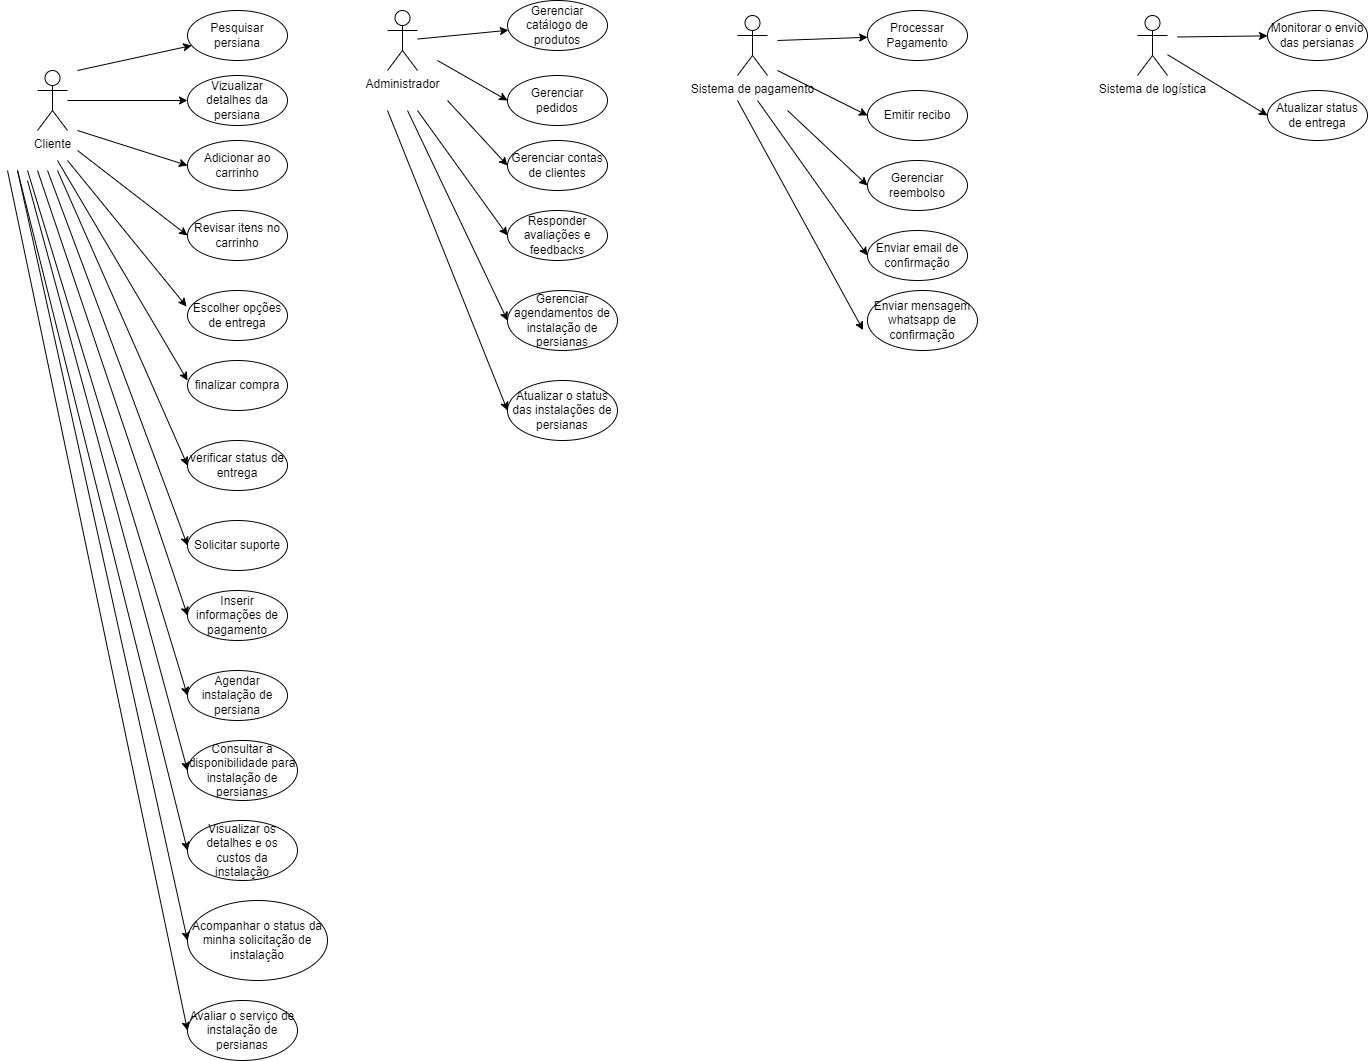

The diagram above was exported from draw.io. Its source (the exported page's mxGraphModel, read from the mxfile embedded in the PNG):
<mxGraphModel dx="880" dy="434" grid="1" gridSize="10" guides="1" tooltips="1" connect="1" arrows="1" fold="1" page="1" pageScale="1" pageWidth="850" pageHeight="1100" math="0" shadow="0">
  <root>
    <mxCell id="0" />
    <mxCell id="1" parent="0" />
    <mxCell id="Qa_-6d8GTYGRbINFngeq-20" style="edgeStyle=orthogonalEdgeStyle;rounded=0;orthogonalLoop=1;jettySize=auto;html=1;entryX=0;entryY=0.5;entryDx=0;entryDy=0;" parent="1" source="Qa_-6d8GTYGRbINFngeq-1" target="Qa_-6d8GTYGRbINFngeq-8" edge="1">
      <mxGeometry relative="1" as="geometry">
        <mxPoint x="190" y="130" as="targetPoint" />
      </mxGeometry>
    </mxCell>
    <mxCell id="Qa_-6d8GTYGRbINFngeq-1" value="Cliente" style="shape=umlActor;verticalLabelPosition=bottom;verticalAlign=top;html=1;outlineConnect=0;" parent="1" vertex="1">
      <mxGeometry x="50" y="100" width="30" height="60" as="geometry" />
    </mxCell>
    <mxCell id="Qa_-6d8GTYGRbINFngeq-2" value="Administrador" style="shape=umlActor;verticalLabelPosition=bottom;verticalAlign=top;html=1;outlineConnect=0;" parent="1" vertex="1">
      <mxGeometry x="400" y="40" width="30" height="60" as="geometry" />
    </mxCell>
    <mxCell id="Qa_-6d8GTYGRbINFngeq-3" value="Sistema de pagamento" style="shape=umlActor;verticalLabelPosition=bottom;verticalAlign=top;html=1;outlineConnect=0;" parent="1" vertex="1">
      <mxGeometry x="750" y="45" width="30" height="60" as="geometry" />
    </mxCell>
    <mxCell id="Qa_-6d8GTYGRbINFngeq-4" value="Sistema de logística" style="shape=umlActor;verticalLabelPosition=bottom;verticalAlign=top;html=1;outlineConnect=0;" parent="1" vertex="1">
      <mxGeometry x="1150" y="45" width="30" height="60" as="geometry" />
    </mxCell>
    <mxCell id="Qa_-6d8GTYGRbINFngeq-6" value="Pesquisar persiana" style="ellipse;whiteSpace=wrap;html=1;" parent="1" vertex="1">
      <mxGeometry x="200" y="40" width="100" height="50" as="geometry" />
    </mxCell>
    <mxCell id="Qa_-6d8GTYGRbINFngeq-8" value="Vizualizar detalhes da persiana" style="ellipse;whiteSpace=wrap;html=1;" parent="1" vertex="1">
      <mxGeometry x="200" y="105" width="100" height="50" as="geometry" />
    </mxCell>
    <mxCell id="Qa_-6d8GTYGRbINFngeq-9" value="Adicionar ao carrinho" style="ellipse;whiteSpace=wrap;html=1;" parent="1" vertex="1">
      <mxGeometry x="200" y="170" width="100" height="50" as="geometry" />
    </mxCell>
    <mxCell id="Qa_-6d8GTYGRbINFngeq-11" value="Revisar itens no carrinho" style="ellipse;whiteSpace=wrap;html=1;" parent="1" vertex="1">
      <mxGeometry x="200" y="240" width="100" height="50" as="geometry" />
    </mxCell>
    <mxCell id="Qa_-6d8GTYGRbINFngeq-12" value="Escolher opções de entrega" style="ellipse;whiteSpace=wrap;html=1;" parent="1" vertex="1">
      <mxGeometry x="200" y="320" width="100" height="50" as="geometry" />
    </mxCell>
    <mxCell id="Qa_-6d8GTYGRbINFngeq-13" value="Inserir informações de pagamento" style="ellipse;whiteSpace=wrap;html=1;" parent="1" vertex="1">
      <mxGeometry x="200" y="620" width="100" height="50" as="geometry" />
    </mxCell>
    <mxCell id="Qa_-6d8GTYGRbINFngeq-14" value="finalizar compra" style="ellipse;whiteSpace=wrap;html=1;" parent="1" vertex="1">
      <mxGeometry x="200" y="390" width="100" height="50" as="geometry" />
    </mxCell>
    <mxCell id="Qa_-6d8GTYGRbINFngeq-15" value="verificar status de entrega" style="ellipse;whiteSpace=wrap;html=1;" parent="1" vertex="1">
      <mxGeometry x="200" y="470" width="100" height="50" as="geometry" />
    </mxCell>
    <mxCell id="Qa_-6d8GTYGRbINFngeq-16" value="Solicitar suporte" style="ellipse;whiteSpace=wrap;html=1;" parent="1" vertex="1">
      <mxGeometry x="200" y="550" width="100" height="50" as="geometry" />
    </mxCell>
    <mxCell id="Qa_-6d8GTYGRbINFngeq-24" value="" style="endArrow=classic;html=1;rounded=0;entryX=0;entryY=0.5;entryDx=0;entryDy=0;" parent="1" target="Qa_-6d8GTYGRbINFngeq-9" edge="1">
      <mxGeometry width="50" height="50" relative="1" as="geometry">
        <mxPoint x="90" y="160" as="sourcePoint" />
        <mxPoint x="190" y="190" as="targetPoint" />
      </mxGeometry>
    </mxCell>
    <mxCell id="Qa_-6d8GTYGRbINFngeq-25" value="" style="endArrow=classic;html=1;rounded=0;entryX=0;entryY=0.5;entryDx=0;entryDy=0;" parent="1" target="Qa_-6d8GTYGRbINFngeq-11" edge="1">
      <mxGeometry width="50" height="50" relative="1" as="geometry">
        <mxPoint x="90" y="180" as="sourcePoint" />
        <mxPoint x="190" y="250" as="targetPoint" />
      </mxGeometry>
    </mxCell>
    <mxCell id="Qa_-6d8GTYGRbINFngeq-26" value="" style="endArrow=classic;html=1;rounded=0;entryX=-0.01;entryY=0.32;entryDx=0;entryDy=0;entryPerimeter=0;" parent="1" target="Qa_-6d8GTYGRbINFngeq-12" edge="1">
      <mxGeometry width="50" height="50" relative="1" as="geometry">
        <mxPoint x="80" y="190" as="sourcePoint" />
        <mxPoint x="190" y="320" as="targetPoint" />
      </mxGeometry>
    </mxCell>
    <mxCell id="Qa_-6d8GTYGRbINFngeq-28" value="" style="endArrow=classic;html=1;rounded=0;" parent="1" target="Qa_-6d8GTYGRbINFngeq-6" edge="1">
      <mxGeometry width="50" height="50" relative="1" as="geometry">
        <mxPoint x="90" y="100" as="sourcePoint" />
        <mxPoint x="190" y="65" as="targetPoint" />
      </mxGeometry>
    </mxCell>
    <mxCell id="Qa_-6d8GTYGRbINFngeq-29" value="" style="endArrow=classic;html=1;rounded=0;" parent="1" edge="1">
      <mxGeometry width="50" height="50" relative="1" as="geometry">
        <mxPoint x="70" y="190" as="sourcePoint" />
        <mxPoint x="200" y="410" as="targetPoint" />
      </mxGeometry>
    </mxCell>
    <mxCell id="Qa_-6d8GTYGRbINFngeq-30" value="" style="endArrow=classic;html=1;rounded=0;entryX=0;entryY=0.5;entryDx=0;entryDy=0;" parent="1" target="Qa_-6d8GTYGRbINFngeq-15" edge="1">
      <mxGeometry width="50" height="50" relative="1" as="geometry">
        <mxPoint x="70" y="200" as="sourcePoint" />
        <mxPoint x="200" y="480" as="targetPoint" />
      </mxGeometry>
    </mxCell>
    <mxCell id="Qa_-6d8GTYGRbINFngeq-31" value="" style="endArrow=classic;html=1;rounded=0;entryX=0;entryY=0.5;entryDx=0;entryDy=0;" parent="1" target="Qa_-6d8GTYGRbINFngeq-16" edge="1">
      <mxGeometry width="50" height="50" relative="1" as="geometry">
        <mxPoint x="60" y="200" as="sourcePoint" />
        <mxPoint x="200" y="540" as="targetPoint" />
      </mxGeometry>
    </mxCell>
    <mxCell id="Qa_-6d8GTYGRbINFngeq-33" value="" style="endArrow=classic;html=1;rounded=0;entryX=0;entryY=0.5;entryDx=0;entryDy=0;" parent="1" target="Qa_-6d8GTYGRbINFngeq-13" edge="1">
      <mxGeometry width="50" height="50" relative="1" as="geometry">
        <mxPoint x="50" y="200" as="sourcePoint" />
        <mxPoint x="224" y="578" as="targetPoint" />
      </mxGeometry>
    </mxCell>
    <mxCell id="Qa_-6d8GTYGRbINFngeq-34" value="Gerenciar catálogo de produtos" style="ellipse;whiteSpace=wrap;html=1;" parent="1" vertex="1">
      <mxGeometry x="520" y="30" width="100" height="50" as="geometry" />
    </mxCell>
    <mxCell id="Qa_-6d8GTYGRbINFngeq-35" value="Gerenciar pedidos" style="ellipse;whiteSpace=wrap;html=1;" parent="1" vertex="1">
      <mxGeometry x="520" y="105" width="100" height="50" as="geometry" />
    </mxCell>
    <mxCell id="Qa_-6d8GTYGRbINFngeq-36" value="Gerenciar contas de clientes" style="ellipse;whiteSpace=wrap;html=1;" parent="1" vertex="1">
      <mxGeometry x="520" y="170" width="100" height="50" as="geometry" />
    </mxCell>
    <mxCell id="Qa_-6d8GTYGRbINFngeq-37" value="Responder avaliações e feedbacks" style="ellipse;whiteSpace=wrap;html=1;" parent="1" vertex="1">
      <mxGeometry x="520" y="240" width="100" height="50" as="geometry" />
    </mxCell>
    <mxCell id="Qa_-6d8GTYGRbINFngeq-38" value="Processar Pagamento" style="ellipse;whiteSpace=wrap;html=1;" parent="1" vertex="1">
      <mxGeometry x="880" y="40" width="100" height="50" as="geometry" />
    </mxCell>
    <mxCell id="Qa_-6d8GTYGRbINFngeq-39" value="Emitir recibo " style="ellipse;whiteSpace=wrap;html=1;" parent="1" vertex="1">
      <mxGeometry x="880" y="120" width="100" height="50" as="geometry" />
    </mxCell>
    <mxCell id="Qa_-6d8GTYGRbINFngeq-40" value="Gerenciar reembolso" style="ellipse;whiteSpace=wrap;html=1;" parent="1" vertex="1">
      <mxGeometry x="880" y="190" width="100" height="50" as="geometry" />
    </mxCell>
    <mxCell id="Qa_-6d8GTYGRbINFngeq-41" value="Monitorar o envio das persianas" style="ellipse;whiteSpace=wrap;html=1;" parent="1" vertex="1">
      <mxGeometry x="1280" y="40" width="100" height="50" as="geometry" />
    </mxCell>
    <mxCell id="Qa_-6d8GTYGRbINFngeq-42" value="Atualizar status de entrega" style="ellipse;whiteSpace=wrap;html=1;" parent="1" vertex="1">
      <mxGeometry x="1280" y="120" width="100" height="50" as="geometry" />
    </mxCell>
    <mxCell id="Qa_-6d8GTYGRbINFngeq-43" value="Enviar email de confirmação" style="ellipse;whiteSpace=wrap;html=1;" parent="1" vertex="1">
      <mxGeometry x="880" y="260" width="100" height="50" as="geometry" />
    </mxCell>
    <mxCell id="Qa_-6d8GTYGRbINFngeq-44" value="Enviar mensagem whatsapp de confirmação" style="ellipse;whiteSpace=wrap;html=1;" parent="1" vertex="1">
      <mxGeometry x="880" y="320" width="110" height="60" as="geometry" />
    </mxCell>
    <mxCell id="Qa_-6d8GTYGRbINFngeq-45" value="" style="endArrow=classic;html=1;rounded=0;" parent="1" source="Qa_-6d8GTYGRbINFngeq-2" target="Qa_-6d8GTYGRbINFngeq-34" edge="1">
      <mxGeometry width="50" height="50" relative="1" as="geometry">
        <mxPoint x="450" y="190" as="sourcePoint" />
        <mxPoint x="500" y="140" as="targetPoint" />
      </mxGeometry>
    </mxCell>
    <mxCell id="Qa_-6d8GTYGRbINFngeq-46" value="" style="endArrow=classic;html=1;rounded=0;entryX=0;entryY=0.5;entryDx=0;entryDy=0;" parent="1" target="Qa_-6d8GTYGRbINFngeq-35" edge="1">
      <mxGeometry width="50" height="50" relative="1" as="geometry">
        <mxPoint x="450" y="90" as="sourcePoint" />
        <mxPoint x="531" y="70" as="targetPoint" />
      </mxGeometry>
    </mxCell>
    <mxCell id="Qa_-6d8GTYGRbINFngeq-47" value="" style="endArrow=classic;html=1;rounded=0;entryX=0;entryY=0.5;entryDx=0;entryDy=0;" parent="1" target="Qa_-6d8GTYGRbINFngeq-36" edge="1">
      <mxGeometry width="50" height="50" relative="1" as="geometry">
        <mxPoint x="460" y="130" as="sourcePoint" />
        <mxPoint x="530" y="140" as="targetPoint" />
      </mxGeometry>
    </mxCell>
    <mxCell id="Qa_-6d8GTYGRbINFngeq-48" value="" style="endArrow=classic;html=1;rounded=0;entryX=0;entryY=0.5;entryDx=0;entryDy=0;" parent="1" target="Qa_-6d8GTYGRbINFngeq-37" edge="1">
      <mxGeometry width="50" height="50" relative="1" as="geometry">
        <mxPoint x="430" y="140" as="sourcePoint" />
        <mxPoint x="500" y="250" as="targetPoint" />
      </mxGeometry>
    </mxCell>
    <mxCell id="Qa_-6d8GTYGRbINFngeq-49" value="" style="endArrow=classic;html=1;rounded=0;" parent="1" target="Qa_-6d8GTYGRbINFngeq-38" edge="1">
      <mxGeometry width="50" height="50" relative="1" as="geometry">
        <mxPoint x="790" y="70" as="sourcePoint" />
        <mxPoint x="710" y="90" as="targetPoint" />
      </mxGeometry>
    </mxCell>
    <mxCell id="Qa_-6d8GTYGRbINFngeq-50" value="" style="endArrow=classic;html=1;rounded=0;entryX=0;entryY=0.5;entryDx=0;entryDy=0;" parent="1" target="Qa_-6d8GTYGRbINFngeq-39" edge="1">
      <mxGeometry width="50" height="50" relative="1" as="geometry">
        <mxPoint x="790" y="100" as="sourcePoint" />
        <mxPoint x="890" y="77" as="targetPoint" />
      </mxGeometry>
    </mxCell>
    <mxCell id="Qa_-6d8GTYGRbINFngeq-51" value="" style="endArrow=classic;html=1;rounded=0;entryX=0;entryY=0.5;entryDx=0;entryDy=0;" parent="1" target="Qa_-6d8GTYGRbINFngeq-40" edge="1">
      <mxGeometry width="50" height="50" relative="1" as="geometry">
        <mxPoint x="800" y="140" as="sourcePoint" />
        <mxPoint x="890" y="155" as="targetPoint" />
      </mxGeometry>
    </mxCell>
    <mxCell id="Qa_-6d8GTYGRbINFngeq-52" value="" style="endArrow=classic;html=1;rounded=0;entryX=0;entryY=0.5;entryDx=0;entryDy=0;" parent="1" target="Qa_-6d8GTYGRbINFngeq-43" edge="1">
      <mxGeometry width="50" height="50" relative="1" as="geometry">
        <mxPoint x="770" y="130" as="sourcePoint" />
        <mxPoint x="890" y="225" as="targetPoint" />
      </mxGeometry>
    </mxCell>
    <mxCell id="Qa_-6d8GTYGRbINFngeq-53" value="" style="endArrow=classic;html=1;rounded=0;entryX=-0.04;entryY=0.66;entryDx=0;entryDy=0;entryPerimeter=0;" parent="1" target="Qa_-6d8GTYGRbINFngeq-44" edge="1">
      <mxGeometry width="50" height="50" relative="1" as="geometry">
        <mxPoint x="750" y="130" as="sourcePoint" />
        <mxPoint x="890" y="295" as="targetPoint" />
      </mxGeometry>
    </mxCell>
    <mxCell id="Qa_-6d8GTYGRbINFngeq-54" value="" style="endArrow=classic;html=1;rounded=0;" parent="1" target="Qa_-6d8GTYGRbINFngeq-41" edge="1">
      <mxGeometry width="50" height="50" relative="1" as="geometry">
        <mxPoint x="1190" y="66.5" as="sourcePoint" />
        <mxPoint x="1280" y="63.5" as="targetPoint" />
      </mxGeometry>
    </mxCell>
    <mxCell id="Qa_-6d8GTYGRbINFngeq-56" value="" style="endArrow=classic;html=1;rounded=0;entryX=0;entryY=0.5;entryDx=0;entryDy=0;" parent="1" source="Qa_-6d8GTYGRbINFngeq-4" target="Qa_-6d8GTYGRbINFngeq-42" edge="1">
      <mxGeometry width="50" height="50" relative="1" as="geometry">
        <mxPoint x="1200" y="76.5" as="sourcePoint" />
        <mxPoint x="1290" y="75" as="targetPoint" />
      </mxGeometry>
    </mxCell>
    <mxCell id="Qa_-6d8GTYGRbINFngeq-57" value="Agendar instalação de persiana" style="ellipse;whiteSpace=wrap;html=1;" parent="1" vertex="1">
      <mxGeometry x="200" y="700" width="100" height="50" as="geometry" />
    </mxCell>
    <mxCell id="Qa_-6d8GTYGRbINFngeq-58" value="Consultar a disponibilidade para instalação de persianas" style="ellipse;whiteSpace=wrap;html=1;" parent="1" vertex="1">
      <mxGeometry x="200" y="770" width="110" height="60" as="geometry" />
    </mxCell>
    <mxCell id="Qa_-6d8GTYGRbINFngeq-59" value="Visualizar os detalhes e os custos da instalação" style="ellipse;whiteSpace=wrap;html=1;" parent="1" vertex="1">
      <mxGeometry x="200" y="850" width="110" height="60" as="geometry" />
    </mxCell>
    <mxCell id="Qa_-6d8GTYGRbINFngeq-60" value="Acompanhar o status da minha solicitação de instalação" style="ellipse;whiteSpace=wrap;html=1;" parent="1" vertex="1">
      <mxGeometry x="200" y="930" width="140" height="80" as="geometry" />
    </mxCell>
    <mxCell id="Qa_-6d8GTYGRbINFngeq-62" value="Avaliar o serviço de instalação de persianas " style="ellipse;whiteSpace=wrap;html=1;" parent="1" vertex="1">
      <mxGeometry x="200" y="1030" width="110" height="60" as="geometry" />
    </mxCell>
    <mxCell id="Qa_-6d8GTYGRbINFngeq-63" value="Gerenciar agendamentos de instalação de persianas" style="ellipse;whiteSpace=wrap;html=1;" parent="1" vertex="1">
      <mxGeometry x="520" y="320" width="110" height="60" as="geometry" />
    </mxCell>
    <mxCell id="Qa_-6d8GTYGRbINFngeq-64" value="Atualizar o status das instalações de persianas" style="ellipse;whiteSpace=wrap;html=1;" parent="1" vertex="1">
      <mxGeometry x="520" y="410" width="110" height="60" as="geometry" />
    </mxCell>
    <mxCell id="Qa_-6d8GTYGRbINFngeq-66" value="" style="endArrow=classic;html=1;rounded=0;entryX=0;entryY=0.5;entryDx=0;entryDy=0;" parent="1" target="Qa_-6d8GTYGRbINFngeq-63" edge="1">
      <mxGeometry width="50" height="50" relative="1" as="geometry">
        <mxPoint x="420" y="140" as="sourcePoint" />
        <mxPoint x="530" y="275" as="targetPoint" />
      </mxGeometry>
    </mxCell>
    <mxCell id="Qa_-6d8GTYGRbINFngeq-67" value="" style="endArrow=classic;html=1;rounded=0;entryX=0;entryY=0.5;entryDx=0;entryDy=0;" parent="1" target="Qa_-6d8GTYGRbINFngeq-64" edge="1">
      <mxGeometry width="50" height="50" relative="1" as="geometry">
        <mxPoint x="400" y="140" as="sourcePoint" />
        <mxPoint x="530" y="360" as="targetPoint" />
      </mxGeometry>
    </mxCell>
    <mxCell id="Qa_-6d8GTYGRbINFngeq-68" value="" style="endArrow=classic;html=1;rounded=0;entryX=0;entryY=0.5;entryDx=0;entryDy=0;" parent="1" target="Qa_-6d8GTYGRbINFngeq-57" edge="1">
      <mxGeometry width="50" height="50" relative="1" as="geometry">
        <mxPoint x="40" y="200" as="sourcePoint" />
        <mxPoint x="210" y="655" as="targetPoint" />
      </mxGeometry>
    </mxCell>
    <mxCell id="Qa_-6d8GTYGRbINFngeq-69" value="" style="endArrow=classic;html=1;rounded=0;entryX=0;entryY=0.5;entryDx=0;entryDy=0;" parent="1" target="Qa_-6d8GTYGRbINFngeq-58" edge="1">
      <mxGeometry width="50" height="50" relative="1" as="geometry">
        <mxPoint x="40" y="210" as="sourcePoint" />
        <mxPoint x="210" y="735" as="targetPoint" />
      </mxGeometry>
    </mxCell>
    <mxCell id="Qa_-6d8GTYGRbINFngeq-70" value="" style="endArrow=classic;html=1;rounded=0;entryX=0;entryY=0.5;entryDx=0;entryDy=0;" parent="1" target="Qa_-6d8GTYGRbINFngeq-59" edge="1">
      <mxGeometry width="50" height="50" relative="1" as="geometry">
        <mxPoint x="30" y="200" as="sourcePoint" />
        <mxPoint x="210" y="810" as="targetPoint" />
      </mxGeometry>
    </mxCell>
    <mxCell id="Qa_-6d8GTYGRbINFngeq-71" value="" style="endArrow=classic;html=1;rounded=0;entryX=0;entryY=0.5;entryDx=0;entryDy=0;" parent="1" target="Qa_-6d8GTYGRbINFngeq-60" edge="1">
      <mxGeometry width="50" height="50" relative="1" as="geometry">
        <mxPoint x="30" y="200" as="sourcePoint" />
        <mxPoint x="210" y="890" as="targetPoint" />
      </mxGeometry>
    </mxCell>
    <mxCell id="Qa_-6d8GTYGRbINFngeq-72" value="" style="endArrow=classic;html=1;rounded=0;entryX=0;entryY=0.5;entryDx=0;entryDy=0;" parent="1" target="Qa_-6d8GTYGRbINFngeq-62" edge="1">
      <mxGeometry width="50" height="50" relative="1" as="geometry">
        <mxPoint x="20" y="200" as="sourcePoint" />
        <mxPoint x="170" y="1020" as="targetPoint" />
      </mxGeometry>
    </mxCell>
  </root>
</mxGraphModel>